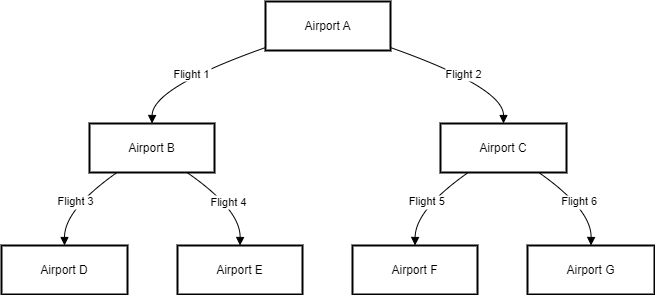

The diagram above was exported from draw.io. Its source (the exported page's mxGraphModel, read from the mxfile embedded in the PNG):
<mxGraphModel>
  <root>
    <mxCell id="0" />
    <mxCell id="1" parent="0" />
    <mxCell id="2" value="Airport A" style="whiteSpace=wrap;strokeWidth=2;" vertex="1" parent="1">
      <mxGeometry x="272" y="8" width="125" height="49" as="geometry" />
    </mxCell>
    <mxCell id="3" value="Airport B" style="whiteSpace=wrap;strokeWidth=2;" vertex="1" parent="1">
      <mxGeometry x="96" y="130" width="125" height="49" as="geometry" />
    </mxCell>
    <mxCell id="4" value="Airport C" style="whiteSpace=wrap;strokeWidth=2;" vertex="1" parent="1">
      <mxGeometry x="447" y="130" width="126" height="49" as="geometry" />
    </mxCell>
    <mxCell id="5" value="Airport D" style="whiteSpace=wrap;strokeWidth=2;" vertex="1" parent="1">
      <mxGeometry x="8" y="252" width="126" height="49" as="geometry" />
    </mxCell>
    <mxCell id="6" value="Airport E" style="whiteSpace=wrap;strokeWidth=2;" vertex="1" parent="1">
      <mxGeometry x="184" y="252" width="125" height="49" as="geometry" />
    </mxCell>
    <mxCell id="7" value="Airport F" style="whiteSpace=wrap;strokeWidth=2;" vertex="1" parent="1">
      <mxGeometry x="359" y="252" width="125" height="49" as="geometry" />
    </mxCell>
    <mxCell id="8" value="Airport G" style="whiteSpace=wrap;strokeWidth=2;" vertex="1" parent="1">
      <mxGeometry x="534" y="252" width="127" height="49" as="geometry" />
    </mxCell>
    <mxCell id="9" value="Flight 1" style="curved=1;startArrow=none;endArrow=block;exitX=0;exitY=0.94;entryX=0.5;entryY=0;" edge="1" parent="1" source="2" target="3">
      <mxGeometry relative="1" as="geometry">
        <Array as="points">
          <mxPoint x="159" y="94" />
        </Array>
      </mxGeometry>
    </mxCell>
    <mxCell id="10" value="Flight 2" style="curved=1;startArrow=none;endArrow=block;exitX=1;exitY=0.94;entryX=0.5;entryY=0;" edge="1" parent="1" source="2" target="4">
      <mxGeometry relative="1" as="geometry">
        <Array as="points">
          <mxPoint x="510" y="94" />
        </Array>
      </mxGeometry>
    </mxCell>
    <mxCell id="11" value="Flight 3" style="curved=1;startArrow=none;endArrow=block;exitX=0.22;exitY=1;entryX=0.5;entryY=0;" edge="1" parent="1" source="3" target="5">
      <mxGeometry relative="1" as="geometry">
        <Array as="points">
          <mxPoint x="71" y="216" />
        </Array>
      </mxGeometry>
    </mxCell>
    <mxCell id="12" value="Flight 4" style="curved=1;startArrow=none;endArrow=block;exitX=0.78;exitY=1;entryX=0.5;entryY=0;" edge="1" parent="1" source="3" target="6">
      <mxGeometry relative="1" as="geometry">
        <Array as="points">
          <mxPoint x="247" y="216" />
        </Array>
      </mxGeometry>
    </mxCell>
    <mxCell id="13" value="Flight 5" style="curved=1;startArrow=none;endArrow=block;exitX=0.22;exitY=1;entryX=0.5;entryY=0;" edge="1" parent="1" source="4" target="7">
      <mxGeometry relative="1" as="geometry">
        <Array as="points">
          <mxPoint x="422" y="216" />
        </Array>
      </mxGeometry>
    </mxCell>
    <mxCell id="14" value="Flight 6" style="curved=1;startArrow=none;endArrow=block;exitX=0.78;exitY=1;entryX=0.5;entryY=0;" edge="1" parent="1" source="4" target="8">
      <mxGeometry relative="1" as="geometry">
        <Array as="points">
          <mxPoint x="598" y="216" />
        </Array>
      </mxGeometry>
    </mxCell>
  </root>
</mxGraphModel>